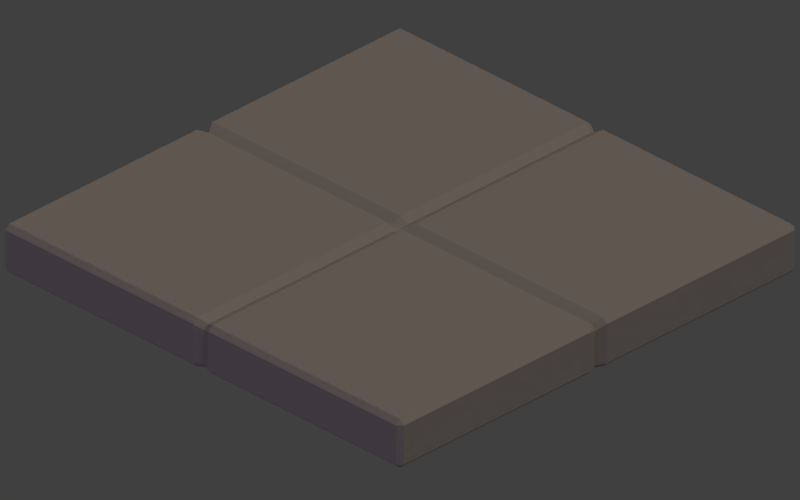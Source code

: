 # Source: floor_2x2.blend  (saved by Blender 2.77.0; exported with 4.5.12 LTS)
import bpy
from mathutils import Matrix  # noqa: F401  (used for matrix-valued properties, if any)

bpy.ops.wm.read_factory_settings(use_empty=True)
scene = bpy.context.scene
scene.name = 'Scene'

# ---- collections
col_collection_1 = bpy.data.collections.new('Collection 1'); scene.collection.children.link(col_collection_1)

# ---- materials (node trees are filled in below, after node groups)
mat_material = bpy.data.materials.new('Material')
mat_material.alpha_threshold = 0.0
mat_material.use_transparent_shadow = False
mat_material.diffuse_color = (0.3264, 0.3264, 0.3264, 1.0)
mat_material.roughness = 0.5
mat_material.specular_intensity = 0.2
mat_material.line_color = (0.0, 0.0, 0.0, 1.0)

# ---- material node trees

# ---- world
world_world = bpy.data.worlds.new('World'); scene.world = world_world
world_world.color = (0.05088, 0.05088, 0.05088)
world_world.use_sun_shadow = False
world_world.sun_shadow_jitter_overblur = 0.0
world_world.cycles.sampling_method = 'MANUAL'
world_world.light_settings.distance = 1.0

# ---- cameras
cam_camera = bpy.data.cameras.new('Camera')
cam_camera.type = 'ORTHO'
cam_camera.clip_end = 100.0
cam_camera.lens = 35.0
cam_camera.sensor_width = 32.0
cam_camera.sensor_height = 18.0
cam_camera.ortho_scale = 2.84
cam_camera.dof.focus_distance = 0.0
cam_camera.dof.aperture_fstop = 128.0

# ---- lights
light_filllight = bpy.data.lights.new('FillLight', 'SUN')
light_filllight.color = (0.7398, 0.6076, 1.0)
light_filllight.transmission_factor = 0.0
light_filllight.angle = 1.571
light_filllight.energy = 0.25
light_filllight.shadow_buffer_clip_start = 0.5
light_filllight.shadow_soft_size = 1.0
light_filllight.shadow_cascade_max_distance = 1000.0
light_keylight = bpy.data.lights.new('KeyLight', 'SUN')
light_keylight.color = (0.814, 0.6377, 0.5099)
light_keylight.transmission_factor = 0.0
light_keylight.angle = 1.571
light_keylight.energy = 1.25
light_keylight.shadow_buffer_clip_start = 0.5
light_keylight.shadow_soft_size = 1.0
light_keylight.shadow_cascade_max_distance = 1000.0
light_rimlight = bpy.data.lights.new('RimLight', 'SUN')
light_rimlight.color = (0.7067, 0.7067, 0.7067)
light_rimlight.transmission_factor = 0.0
light_rimlight.angle = 1.571
light_rimlight.energy = 0.25
light_rimlight.shadow_buffer_clip_start = 0.5
light_rimlight.shadow_soft_size = 1.0
light_rimlight.shadow_cascade_max_distance = 1000.0

# ---- meshes
me_cube = bpy.data.meshes.new('Cube')
me_cube.from_pydata([(0.9805, 1.0, -0.1805), (1.0, 0.9805, -0.1805), (0.9805, 0.9805, -0.2), (0.9805, -0.9805, -0.2), (1.0, -0.9805, -0.1805), (0.9805, -1.0, -0.1805), (-0.9805, -0.9805, -0.2), (-0.9805, -1.0, -0.1805), (-1.0, -0.9805, -0.1805), (-0.9805, 1.0, -0.1805), (-0.9805, 0.9805, -0.2), (-1.0, 0.9805, -0.1805), (0.9805, 1.0, -0.01951), (0.9805, 0.9805, 0.0), (1.0, 0.9805, -0.01951), (0.9805, -1.0, -0.01951), (1.0, -0.9805, -0.01951), (0.9805, -0.9805, 0.0), (-1.0, -0.9805, -0.01951), (-0.9805, -1.0, -0.01951), (-0.9805, -0.9805, 0.0), (-1.0, 0.9805, -0.01951), (-0.9805, 0.9805, 0.0), (-0.9805, 1.0, -0.01951), (0.9805, -0.03902, -0.2), (0.9805, 0.03902, -0.2), (1.0, 0.03902, -0.1805), (1.0, -0.03902, -0.1805), (-0.03902, 0.9805, -0.2), (-0.03902, 1.0, -0.1805), (0.03902, 1.0, -0.1805), (0.03902, 0.9805, -0.2), (-0.03902, -0.9805, -0.2), (0.03902, -0.9805, -0.2), (0.03902, -1.0, -0.1805), (-0.03902, -1.0, -0.1805), (-0.9805, 0.03902, -0.2), (-0.9805, -0.03902, -0.2), (-1.0, -0.03902, -0.1805), (-1.0, 0.03902, -0.1805), (0.9805, -0.03902, 0.0), (1.0, -0.03902, -0.01951), (1.0, 0.03902, -0.01951), (0.9805, 0.03902, 0.0), (-0.03902, 0.9805, 0.0), (0.03902, 0.9805, 0.0), (0.03902, 1.0, -0.01951), (-0.03902, 1.0, -0.01951), (-0.03902, -0.9805, 0.0), (-0.03902, -1.0, -0.01951), (0.03902, -1.0, -0.01951), (0.03902, -0.9805, 0.0), (-0.9805, 0.03902, 0.0), (-1.0, 0.03902, -0.01951), (-1.0, -0.03902, -0.01951), (-0.9805, -0.03902, 0.0), (-0.03902, -0.03902, 0.0), (0.03902, -0.03902, 0.0), (0.03902, 0.03902, 0.0), (-0.03902, 0.03902, 0.0), (-0.03902, -0.03902, -0.2), (-0.03902, 0.03902, -0.2), (0.03902, 0.03902, -0.2), (0.03902, -0.03902, -0.2), (0.9605, -8.205e-08, -0.2), (0.98, -1.789e-07, -0.1805), (3.9e-07, 0.9605, -0.2), (4.049e-07, 0.98, -0.1805), (3.987e-08, -0.9605, -0.2), (-6.816e-08, -0.98, -0.1805), (-0.9605, 6.183e-07, -0.2), (-0.98, 6.034e-07, -0.1805), (0.9605, -1.028e-06, -0.02), (0.98, -9.5e-07, -0.03951), (4.981e-07, 0.9605, -0.02), (5.018e-07, 0.98, -0.03951), (-1.022e-06, -0.9605, -0.02), (-9.324e-07, -0.98, -0.03951), (-0.9605, 3.724e-07, -0.02), (-0.98, 4.097e-07, -0.03951), (-0.03902, -3.13e-07, -0.02), (-2.768e-07, -0.03902, -0.02), (0.03902, -3.428e-07, -0.02), (-2.47e-07, 0.03902, -0.02), (1.516e-07, -0.03902, -0.2), (-0.03902, 2.756e-07, -0.2), (1.591e-07, 0.03902, -0.2), (0.03902, 2.607e-07, -0.2), (1.554e-07, 2.681e-07, -0.2), (-2.619e-07, -3.279e-07, -0.02)], [], [(28, 61, 36, 10), (44, 22, 52, 59), (5, 15, 50, 34), (8, 18, 54, 38), (47, 29, 9, 23), (13, 45, 58, 43), (27, 41, 16, 4), (60, 32, 6, 37), (24, 3, 33, 63), (2, 25, 62, 31), (56, 55, 20, 48), (40, 57, 51, 17), (39, 53, 21, 11), (12, 0, 30, 46), (35, 49, 19, 7), (0, 1, 2), (3, 4, 5), (6, 7, 8), (9, 10, 11), (12, 13, 14), (15, 16, 17), (18, 19, 20), (21, 22, 23), (64, 25, 26, 65), (66, 67, 30, 31), (68, 33, 34, 69), (70, 37, 38, 71), (72, 73, 42, 43), (74, 45, 46, 75), (76, 77, 50, 51), (78, 79, 54, 55), (89, 82, 58, 83), (88, 86, 62, 87), (27, 4, 3, 24), (28, 10, 9, 29), (0, 12, 14, 1), (35, 7, 6, 32), (4, 16, 15, 5), (39, 11, 10, 36), (7, 19, 18, 8), (11, 21, 23, 9), (40, 17, 16, 41), (47, 23, 22, 44), (48, 20, 19, 49), (52, 22, 21, 53), (1, 26, 25, 2), (2, 31, 30, 0), (5, 34, 33, 3), (8, 38, 37, 6), (13, 43, 42, 14), (12, 46, 45, 13), (17, 51, 50, 15), (20, 55, 54, 18), (67, 75, 46, 30), (79, 71, 38, 54), (77, 69, 34, 50), (73, 65, 26, 42), (81, 76, 51, 57), (74, 83, 58, 45), (82, 72, 43, 58), (78, 80, 59, 52), (85, 70, 36, 61), (64, 87, 62, 25), (86, 66, 31, 62), (68, 84, 63, 33), (1, 14, 42, 26), (32, 60, 84, 68), (61, 28, 66, 86), (24, 63, 87, 64), (60, 37, 70, 85), (55, 56, 80, 78), (57, 40, 72, 82), (44, 59, 83, 74), (56, 48, 76, 81), (41, 27, 65, 73), (49, 35, 69, 77), (53, 39, 71, 79), (29, 47, 75, 67), (84, 88, 87, 63), (60, 85, 88, 84), (85, 61, 86, 88), (80, 89, 83, 59), (56, 81, 89, 80), (81, 57, 82, 89), (52, 53, 79, 78), (48, 49, 77, 76), (44, 74, 75, 47), (40, 41, 73, 72), (36, 70, 71, 39), (32, 68, 69, 35), (28, 29, 67, 66), (24, 64, 65, 27)])
me_cube.materials.append(mat_material)
me_cube.use_remesh_preserve_volume = False
me_cube.use_remesh_preserve_attributes = False
me_cube.use_mirror_vertex_groups = False
me_cube.update()

# ---- objects
ob_cube = bpy.data.objects.new('Cube', me_cube)
ob_camera = bpy.data.objects.new('Camera', cam_camera)
ob_filllight = bpy.data.objects.new('FillLight', light_filllight)
ob_keylight = bpy.data.objects.new('KeyLight', light_keylight)
ob_rimlight = bpy.data.objects.new('RimLight', light_rimlight)

# ---- transforms, parenting, visibility, modifiers, constraints
ob_cube.location = (0.0, 0.0, 0.0)
ob_cube.lock_rotations_4d = False
ob_cube.empty_display_type = 'ARROWS'
ob_cube.lineart.crease_threshold = 0.0
ob_camera.location = (10.0, -10.0, 8.06)
ob_camera.rotation_euler = (1.047, 0.0, 0.7854)
ob_camera.lock_rotations_4d = False
ob_camera.empty_display_type = 'ARROWS'
ob_camera.color = (0.0, 0.0, 0.0, 0.0)
ob_camera.display_type = 'WIRE'
ob_camera.lineart.crease_threshold = 0.0
ob_filllight.location = (6.74, 7.638, 11.54)
ob_filllight.rotation_euler = (1.797, 0.3972, -0.04007)
ob_filllight.lineart.crease_threshold = 0.0
ob_keylight.location = (8.199, 7.907, 11.54)
ob_keylight.rotation_euler = (0.01345, 0.4495, 0.5187)
ob_keylight.lineart.crease_threshold = 0.0
ob_rimlight.location = (7.742, 6.406, 12.03)
ob_rimlight.rotation_euler = (-2.028, -0.2654, 1.096)
ob_rimlight.lineart.crease_threshold = 0.0

# ---- collection membership
col_collection_1.objects.link(ob_cube)
col_collection_1.objects.link(ob_camera)
col_collection_1.objects.link(ob_filllight)
col_collection_1.objects.link(ob_keylight)
col_collection_1.objects.link(ob_rimlight)

# ---- scene / render settings (as saved in the file)
scene.camera = ob_camera
scene.frame_start = 1; scene.frame_end = 250; scene.frame_set(1)
scene.render.engine = 'BLENDER_EEVEE_NEXT'
scene.render.resolution_x = 512
scene.render.resolution_y = 320
scene.render.resolution_percentage = 50
scene.render.dither_intensity = 0.0
scene.render.film_transparent = True
scene.cycles.use_denoising = False
scene.cycles.samples = 128
scene.cycles.sampling_pattern = 'TABULATED_SOBOL'
scene.cycles.light_sampling_threshold = 0.0
scene.cycles.use_adaptive_sampling = False
scene.cycles.use_light_tree = False
scene.cycles.blur_glossy = 0.0
scene.cycles.sample_clamp_indirect = 0.0
scene.view_settings.view_transform = 'Standard'
bpy.context.view_layer.update()
